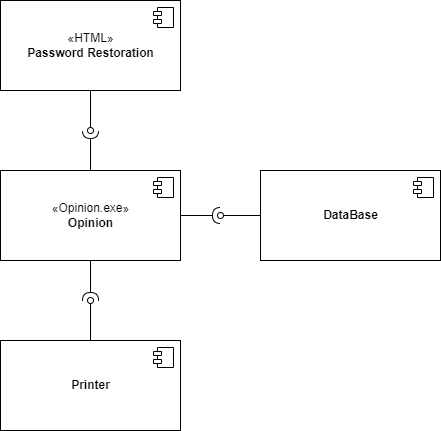

The diagram above was exported from draw.io. Its source (the exported page's mxGraphModel, read from the mxfile embedded in the PNG):
<mxGraphModel dx="1337" dy="542" grid="1" gridSize="10" guides="1" tooltips="1" connect="1" arrows="1" fold="1" page="1" pageScale="1" pageWidth="827" pageHeight="1169" math="0" shadow="0">
  <root>
    <mxCell id="0" />
    <mxCell id="1" parent="0" />
    <mxCell id="vvnA926qOCPqKqYQKYGL-12" style="edgeStyle=orthogonalEdgeStyle;rounded=0;orthogonalLoop=1;jettySize=auto;html=1;startArrow=none;startFill=0;endArrow=halfCircle;endFill=0;" edge="1" parent="1" source="vvnA926qOCPqKqYQKYGL-1">
      <mxGeometry relative="1" as="geometry">
        <mxPoint x="410" y="190" as="targetPoint" />
      </mxGeometry>
    </mxCell>
    <mxCell id="vvnA926qOCPqKqYQKYGL-16" style="edgeStyle=orthogonalEdgeStyle;rounded=0;orthogonalLoop=1;jettySize=auto;html=1;startArrow=none;startFill=0;endArrow=halfCircle;endFill=0;" edge="1" parent="1" source="vvnA926qOCPqKqYQKYGL-1">
      <mxGeometry relative="1" as="geometry">
        <mxPoint x="410" y="360" as="targetPoint" />
      </mxGeometry>
    </mxCell>
    <mxCell id="vvnA926qOCPqKqYQKYGL-17" style="edgeStyle=orthogonalEdgeStyle;rounded=0;orthogonalLoop=1;jettySize=auto;html=1;startArrow=none;startFill=0;endArrow=halfCircle;endFill=0;" edge="1" parent="1" source="vvnA926qOCPqKqYQKYGL-1">
      <mxGeometry relative="1" as="geometry">
        <mxPoint x="540" y="275" as="targetPoint" />
      </mxGeometry>
    </mxCell>
    <mxCell id="vvnA926qOCPqKqYQKYGL-1" value="«Opinion.exe»&lt;br&gt;&lt;b&gt;Opinion&lt;/b&gt;" style="html=1;dropTarget=0;" vertex="1" parent="1">
      <mxGeometry x="320" y="230" width="180" height="90" as="geometry" />
    </mxCell>
    <mxCell id="vvnA926qOCPqKqYQKYGL-2" value="" style="shape=module;jettyWidth=8;jettyHeight=4;" vertex="1" parent="vvnA926qOCPqKqYQKYGL-1">
      <mxGeometry x="1" width="20" height="20" relative="1" as="geometry">
        <mxPoint x="-27" y="7" as="offset" />
      </mxGeometry>
    </mxCell>
    <mxCell id="vvnA926qOCPqKqYQKYGL-15" style="edgeStyle=orthogonalEdgeStyle;rounded=0;orthogonalLoop=1;jettySize=auto;html=1;startArrow=none;startFill=0;endArrow=oval;endFill=0;" edge="1" parent="1" source="vvnA926qOCPqKqYQKYGL-3">
      <mxGeometry relative="1" as="geometry">
        <mxPoint x="540" y="275" as="targetPoint" />
      </mxGeometry>
    </mxCell>
    <mxCell id="vvnA926qOCPqKqYQKYGL-3" value="&lt;b&gt;DataBase&lt;/b&gt;" style="html=1;dropTarget=0;" vertex="1" parent="1">
      <mxGeometry x="580" y="230" width="180" height="90" as="geometry" />
    </mxCell>
    <mxCell id="vvnA926qOCPqKqYQKYGL-4" value="" style="shape=module;jettyWidth=8;jettyHeight=4;" vertex="1" parent="vvnA926qOCPqKqYQKYGL-3">
      <mxGeometry x="1" width="20" height="20" relative="1" as="geometry">
        <mxPoint x="-27" y="7" as="offset" />
      </mxGeometry>
    </mxCell>
    <mxCell id="vvnA926qOCPqKqYQKYGL-14" style="edgeStyle=orthogonalEdgeStyle;rounded=0;orthogonalLoop=1;jettySize=auto;html=1;startArrow=none;startFill=0;endArrow=oval;endFill=0;" edge="1" parent="1" source="vvnA926qOCPqKqYQKYGL-6">
      <mxGeometry relative="1" as="geometry">
        <mxPoint x="410" y="360" as="targetPoint" />
      </mxGeometry>
    </mxCell>
    <mxCell id="vvnA926qOCPqKqYQKYGL-6" value="Printer" style="html=1;dropTarget=0;fontStyle=1" vertex="1" parent="1">
      <mxGeometry x="320" y="400" width="180" height="90" as="geometry" />
    </mxCell>
    <mxCell id="vvnA926qOCPqKqYQKYGL-7" value="" style="shape=module;jettyWidth=8;jettyHeight=4;" vertex="1" parent="vvnA926qOCPqKqYQKYGL-6">
      <mxGeometry x="1" width="20" height="20" relative="1" as="geometry">
        <mxPoint x="-27" y="7" as="offset" />
      </mxGeometry>
    </mxCell>
    <mxCell id="vvnA926qOCPqKqYQKYGL-13" style="edgeStyle=orthogonalEdgeStyle;rounded=0;orthogonalLoop=1;jettySize=auto;html=1;startArrow=none;startFill=0;endArrow=oval;endFill=0;" edge="1" parent="1" source="vvnA926qOCPqKqYQKYGL-9">
      <mxGeometry relative="1" as="geometry">
        <mxPoint x="410" y="190" as="targetPoint" />
      </mxGeometry>
    </mxCell>
    <mxCell id="vvnA926qOCPqKqYQKYGL-9" value="«HTML»&lt;br&gt;&lt;b&gt;Password Restoration&lt;/b&gt;" style="html=1;dropTarget=0;" vertex="1" parent="1">
      <mxGeometry x="320" y="60" width="180" height="90" as="geometry" />
    </mxCell>
    <mxCell id="vvnA926qOCPqKqYQKYGL-10" value="" style="shape=module;jettyWidth=8;jettyHeight=4;" vertex="1" parent="vvnA926qOCPqKqYQKYGL-9">
      <mxGeometry x="1" width="20" height="20" relative="1" as="geometry">
        <mxPoint x="-27" y="7" as="offset" />
      </mxGeometry>
    </mxCell>
  </root>
</mxGraphModel>